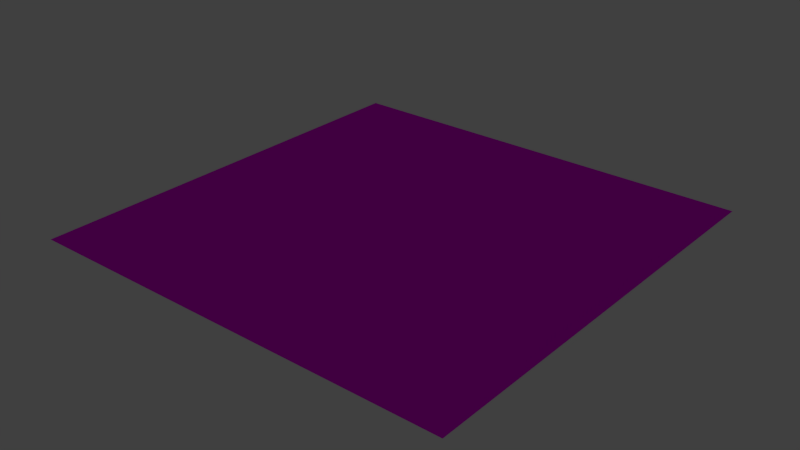 # Source: ms-lake.blend  (saved by Blender 2.76.0; exported with 4.5.12 LTS)
import bpy
from mathutils import Matrix  # noqa: F401  (used for matrix-valued properties, if any)

bpy.ops.wm.read_factory_settings(use_empty=True)
scene = bpy.context.scene
scene.name = 'Scene'

# ---- collections
col_collection_1 = bpy.data.collections.new('Collection 1'); scene.collection.children.link(col_collection_1)

# ---- images (referenced by path relative to the original .blend; pixels are not part of the script)
import os
ASSET_DIR = os.environ.get("B2B_ASSET_DIR", "")  # directory of the original .blend (textures are referenced by path, not embedded)
HERE = os.path.dirname(os.path.abspath(__file__))  # packed textures are extracted next to this script under _unpacked/

def load_image(name, relpath, width, height, colorspace="sRGB"):
    """Load a texture the original file referenced (path relative to the .blend, or extracted next to this script)."""
    p = next((c for c in (os.path.join(HERE, relpath), os.path.join(ASSET_DIR, relpath)) if relpath and os.path.exists(c)), "")
    if p:
        img = bpy.data.images.load(p, check_existing=True)
        img.name = name
    else:  # same state as the original file: an image datablock whose file is absent (Cycles renders it pink)
        img = bpy.data.images.new(name, width, height)
        img.source = "FILE"
        img.filepath = "//" + (relpath or name)
    img.colorspace_settings.name = colorspace
    return img
img_wasser_textur_jpg = load_image('wasser_textur.jpg', 'wasser_textur.jpg', 1024, 1024, 'sRGB')

# ---- materials (node trees are filled in below, after node groups)
mat_material = bpy.data.materials.new('Material')
mat_material.alpha_threshold = 0.0
mat_material.roughness = 0.5

# ---- material node trees
mat_material.use_nodes = True; mat_material.node_tree.nodes.clear()
_N = mat_material.node_tree.nodes; _L = mat_material.node_tree.links
n0 = _N.new('ShaderNodeOutputMaterial'); n0.name = 'Material Output'; n0.location = (300, 300)
n1 = _N.new('ShaderNodeTexImage'); n1.name = 'Image Texture'; n1.location = (-180, 300)
n1.width = 140
n1.image = img_wasser_textur_jpg
n2 = _N.new('ShaderNodeBsdfAnisotropic'); n2.name = 'Glossy BSDF'; n2.location = (10, 300)
n2.distribution = 'GGX'
n2.inputs[1].default_value = 0.0
_L.new(n2.outputs[0], n0.inputs[0])
_L.new(n1.outputs[0], n2.inputs[0])
n0.is_active_output = True

# ---- world
world_world = bpy.data.worlds.new('World'); scene.world = world_world
world_world.color = (0.05088, 0.05088, 0.05088)
world_world.use_sun_shadow = False
world_world.sun_shadow_jitter_overblur = 0.0
world_world.cycles.sampling_method = 'MANUAL'
world_world.cycles.sample_map_resolution = 256

# ---- meshes
me_plane = bpy.data.meshes.new('Plane')
me_plane.from_pydata([(-1.0, -1.0, 0.0), (1.0, -1.0, 0.0), (-1.0, 1.0, 0.0), (1.0, 1.0, 0.0)], [], [(0, 1, 3, 2)])
_uv = me_plane.uv_layers.new(name='UVMap')
_uv.uv.foreach_set('vector', [0.0, 0.0, 1.0, 0.0, 1.0, 1.0, 0.0, 1.0])
me_plane.materials.append(mat_material)
me_plane.use_remesh_preserve_volume = False
me_plane.use_remesh_preserve_attributes = False
me_plane.use_mirror_vertex_groups = False
me_plane.update()

# ---- objects
ob_plane = bpy.data.objects.new('Plane', me_plane)

# ---- transforms, parenting, visibility, modifiers, constraints
ob_plane.location = (0.0, 0.0, 0.0)
ob_plane.scale = (7.998, 7.998, 7.998)
ob_plane.lineart.crease_threshold = 0.0

# ---- collection membership
col_collection_1.objects.link(ob_plane)

# ---- scene / render settings (as saved in the file)
scene.frame_start = 1; scene.frame_end = 250; scene.frame_set(1)
scene.render.engine = 'CYCLES'
scene.render.resolution_percentage = 50
scene.render.dither_intensity = 0.0
scene.cycles.use_denoising = False
scene.cycles.samples = 10
scene.cycles.sampling_pattern = 'TABULATED_SOBOL'
scene.cycles.light_sampling_threshold = 0.0
scene.cycles.use_adaptive_sampling = False
scene.cycles.use_light_tree = False
scene.cycles.blur_glossy = 0.0
scene.cycles.pixel_filter_type = 'GAUSSIAN'
scene.cycles.sample_clamp_indirect = 0.0
scene.view_settings.view_transform = 'Standard'
bpy.context.view_layer.update()

# ---- added for rendering (the .blend has no active camera and no usable light): camera, sun
cam_auto = bpy.data.cameras.new('AutoCamera')
cam_auto.lens = 50.0
cam_auto.sensor_width = 36.0
cam_auto.clip_end = 1000.0
ob_auto_camera = bpy.data.objects.new('AutoCamera', cam_auto)
scene.collection.objects.link(ob_auto_camera)
ob_auto_camera.location = (20.9304, -25.1164, 16.7443)
ob_auto_camera.rotation_euler = (1.09748, -7.21219e-08, 0.694738)
scene.camera = ob_auto_camera
light_auto_sun = bpy.data.lights.new('AutoSun', 'SUN')
light_auto_sun.energy = 3.0
light_auto_sun.angle = 0.0523599
ob_auto_sun = bpy.data.objects.new('AutoSun', light_auto_sun)
scene.collection.objects.link(ob_auto_sun)
ob_auto_sun.rotation_euler = (0.872665, 0.174533, 0.523599)
bpy.context.view_layer.update()
